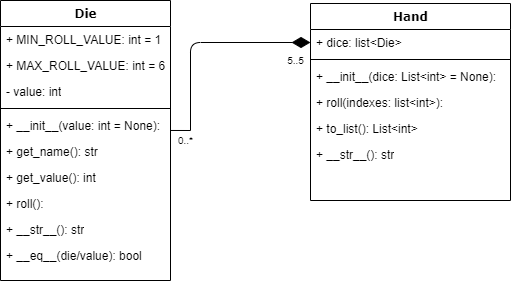

The diagram above was exported from draw.io. Its source (the exported page's mxGraphModel, read from the mxfile embedded in the PNG):
<mxGraphModel dx="2614" dy="1434" grid="1" gridSize="10" guides="1" tooltips="1" connect="1" arrows="1" fold="1" page="1" pageScale="1" pageWidth="1100" pageHeight="850" background="none" math="0" shadow="0">
  <root>
    <mxCell id="0" />
    <mxCell id="1" parent="0" />
    <mxCell id="78961159f06e98e8-122" style="edgeStyle=elbowEdgeStyle;html=1;labelBackgroundColor=none;startFill=0;startSize=8;endArrow=diamondThin;endFill=1;endSize=16;fontFamily=Verdana;fontSize=12;elbow=vertical;" parent="1" edge="1">
      <mxGeometry relative="1" as="geometry">
        <mxPoint x="485" y="400" as="sourcePoint" />
        <mxPoint x="605" y="312" as="targetPoint" />
        <Array as="points">
          <mxPoint x="505" y="312" />
          <mxPoint x="495" y="352" />
          <mxPoint x="575" y="352" />
        </Array>
      </mxGeometry>
    </mxCell>
    <mxCell id="78961159f06e98e8-30" value="Die" style="swimlane;html=1;fontStyle=1;align=center;verticalAlign=top;childLayout=stackLayout;horizontal=1;startSize=26;horizontalStack=0;resizeParent=1;resizeLast=0;collapsible=1;marginBottom=0;swimlaneFillColor=#ffffff;rounded=0;shadow=0;comic=0;labelBackgroundColor=none;strokeWidth=1;fillColor=none;fontFamily=Verdana;fontSize=12" parent="1" vertex="1">
      <mxGeometry x="295" y="270" width="170" height="280" as="geometry" />
    </mxCell>
    <mxCell id="78961159f06e98e8-31" value="+ MIN_ROLL_VALUE: int = 1" style="text;html=1;strokeColor=none;fillColor=none;align=left;verticalAlign=top;spacingLeft=4;spacingRight=4;whiteSpace=wrap;overflow=hidden;rotatable=0;points=[[0,0.5],[1,0.5]];portConstraint=eastwest;" parent="78961159f06e98e8-30" vertex="1">
      <mxGeometry y="26" width="170" height="26" as="geometry" />
    </mxCell>
    <mxCell id="78961159f06e98e8-32" value="+ MAX_ROLL_VALUE: int = 6" style="text;html=1;strokeColor=none;fillColor=none;align=left;verticalAlign=top;spacingLeft=4;spacingRight=4;whiteSpace=wrap;overflow=hidden;rotatable=0;points=[[0,0.5],[1,0.5]];portConstraint=eastwest;" parent="78961159f06e98e8-30" vertex="1">
      <mxGeometry y="52" width="170" height="26" as="geometry" />
    </mxCell>
    <mxCell id="78961159f06e98e8-33" value="- value: int" style="text;html=1;strokeColor=none;fillColor=none;align=left;verticalAlign=top;spacingLeft=4;spacingRight=4;whiteSpace=wrap;overflow=hidden;rotatable=0;points=[[0,0.5],[1,0.5]];portConstraint=eastwest;" parent="78961159f06e98e8-30" vertex="1">
      <mxGeometry y="78" width="170" height="26" as="geometry" />
    </mxCell>
    <mxCell id="78961159f06e98e8-38" value="" style="line;html=1;strokeWidth=1;fillColor=none;align=left;verticalAlign=middle;spacingTop=-1;spacingLeft=3;spacingRight=3;rotatable=0;labelPosition=right;points=[];portConstraint=eastwest;" parent="78961159f06e98e8-30" vertex="1">
      <mxGeometry y="104" width="170" height="8" as="geometry" />
    </mxCell>
    <mxCell id="78961159f06e98e8-39" value="+ __init__(value: int = None):" style="text;html=1;strokeColor=none;fillColor=none;align=left;verticalAlign=top;spacingLeft=4;spacingRight=4;whiteSpace=wrap;overflow=hidden;rotatable=0;points=[[0,0.5],[1,0.5]];portConstraint=eastwest;" parent="78961159f06e98e8-30" vertex="1">
      <mxGeometry y="112" width="170" height="26" as="geometry" />
    </mxCell>
    <mxCell id="78961159f06e98e8-40" value="+ get_name(): str" style="text;html=1;strokeColor=none;fillColor=none;align=left;verticalAlign=top;spacingLeft=4;spacingRight=4;whiteSpace=wrap;overflow=hidden;rotatable=0;points=[[0,0.5],[1,0.5]];portConstraint=eastwest;" parent="78961159f06e98e8-30" vertex="1">
      <mxGeometry y="138" width="170" height="26" as="geometry" />
    </mxCell>
    <mxCell id="78961159f06e98e8-42" value="+ get_value(): int" style="text;html=1;strokeColor=none;fillColor=none;align=left;verticalAlign=top;spacingLeft=4;spacingRight=4;whiteSpace=wrap;overflow=hidden;rotatable=0;points=[[0,0.5],[1,0.5]];portConstraint=eastwest;" parent="78961159f06e98e8-30" vertex="1">
      <mxGeometry y="164" width="170" height="26" as="geometry" />
    </mxCell>
    <mxCell id="kHITCv6_10EP72f3b16U-1" value="+ roll():" style="text;html=1;strokeColor=none;fillColor=none;align=left;verticalAlign=top;spacingLeft=4;spacingRight=4;whiteSpace=wrap;overflow=hidden;rotatable=0;points=[[0,0.5],[1,0.5]];portConstraint=eastwest;" vertex="1" parent="78961159f06e98e8-30">
      <mxGeometry y="190" width="170" height="26" as="geometry" />
    </mxCell>
    <mxCell id="kHITCv6_10EP72f3b16U-2" value="+ __str__(): str" style="text;html=1;strokeColor=none;fillColor=none;align=left;verticalAlign=top;spacingLeft=4;spacingRight=4;whiteSpace=wrap;overflow=hidden;rotatable=0;points=[[0,0.5],[1,0.5]];portConstraint=eastwest;" vertex="1" parent="78961159f06e98e8-30">
      <mxGeometry y="216" width="170" height="26" as="geometry" />
    </mxCell>
    <mxCell id="kHITCv6_10EP72f3b16U-3" value="+ __eq__(die/value): bool" style="text;html=1;strokeColor=none;fillColor=none;align=left;verticalAlign=top;spacingLeft=4;spacingRight=4;whiteSpace=wrap;overflow=hidden;rotatable=0;points=[[0,0.5],[1,0.5]];portConstraint=eastwest;" vertex="1" parent="78961159f06e98e8-30">
      <mxGeometry y="242" width="170" height="26" as="geometry" />
    </mxCell>
    <mxCell id="78961159f06e98e8-43" value="Hand" style="swimlane;html=1;fontStyle=1;align=center;verticalAlign=top;childLayout=stackLayout;horizontal=1;startSize=26;horizontalStack=0;resizeParent=1;resizeLast=0;collapsible=1;marginBottom=0;swimlaneFillColor=#ffffff;rounded=0;shadow=0;comic=0;labelBackgroundColor=none;strokeWidth=1;fillColor=none;fontFamily=Verdana;fontSize=12" parent="1" vertex="1">
      <mxGeometry x="605" y="273" width="200" height="197" as="geometry" />
    </mxCell>
    <mxCell id="78961159f06e98e8-44" value="+ dice: list&amp;lt;Die&amp;gt;" style="text;html=1;strokeColor=none;fillColor=none;align=left;verticalAlign=top;spacingLeft=4;spacingRight=4;whiteSpace=wrap;overflow=hidden;rotatable=0;points=[[0,0.5],[1,0.5]];portConstraint=eastwest;" parent="78961159f06e98e8-43" vertex="1">
      <mxGeometry y="26" width="200" height="26" as="geometry" />
    </mxCell>
    <mxCell id="78961159f06e98e8-51" value="" style="line;html=1;strokeWidth=1;fillColor=none;align=left;verticalAlign=middle;spacingTop=-1;spacingLeft=3;spacingRight=3;rotatable=0;labelPosition=right;points=[];portConstraint=eastwest;" parent="78961159f06e98e8-43" vertex="1">
      <mxGeometry y="52" width="200" height="8" as="geometry" />
    </mxCell>
    <mxCell id="78961159f06e98e8-52" value="+ __init__(dice: List&amp;lt;int&amp;gt; = None):" style="text;html=1;strokeColor=none;fillColor=none;align=left;verticalAlign=top;spacingLeft=4;spacingRight=4;whiteSpace=wrap;overflow=hidden;rotatable=0;points=[[0,0.5],[1,0.5]];portConstraint=eastwest;" parent="78961159f06e98e8-43" vertex="1">
      <mxGeometry y="60" width="200" height="26" as="geometry" />
    </mxCell>
    <mxCell id="78961159f06e98e8-53" value="+ roll(indexes: list&amp;lt;int&amp;gt;):" style="text;html=1;strokeColor=none;fillColor=none;align=left;verticalAlign=top;spacingLeft=4;spacingRight=4;whiteSpace=wrap;overflow=hidden;rotatable=0;points=[[0,0.5],[1,0.5]];portConstraint=eastwest;" parent="78961159f06e98e8-43" vertex="1">
      <mxGeometry y="86" width="200" height="26" as="geometry" />
    </mxCell>
    <mxCell id="kHITCv6_10EP72f3b16U-5" value="+ to_list(): List&amp;lt;int&amp;gt;" style="text;html=1;strokeColor=none;fillColor=none;align=left;verticalAlign=top;spacingLeft=4;spacingRight=4;whiteSpace=wrap;overflow=hidden;rotatable=0;points=[[0,0.5],[1,0.5]];portConstraint=eastwest;" vertex="1" parent="78961159f06e98e8-43">
      <mxGeometry y="112" width="200" height="26" as="geometry" />
    </mxCell>
    <mxCell id="kHITCv6_10EP72f3b16U-4" value="+ __str__(): str" style="text;html=1;strokeColor=none;fillColor=none;align=left;verticalAlign=top;spacingLeft=4;spacingRight=4;whiteSpace=wrap;overflow=hidden;rotatable=0;points=[[0,0.5],[1,0.5]];portConstraint=eastwest;" vertex="1" parent="78961159f06e98e8-43">
      <mxGeometry y="138" width="200" height="26" as="geometry" />
    </mxCell>
    <mxCell id="kHITCv6_10EP72f3b16U-6" value="5..5" style="text;html=1;resizable=0;autosize=1;align=center;verticalAlign=middle;points=[];fillColor=none;strokeColor=none;rounded=0;fontSize=10;" vertex="1" parent="1">
      <mxGeometry x="575" y="320" width="30" height="20" as="geometry" />
    </mxCell>
    <mxCell id="kHITCv6_10EP72f3b16U-7" value="0..*" style="text;html=1;resizable=0;autosize=1;align=center;verticalAlign=middle;points=[];fillColor=none;strokeColor=none;rounded=0;fontSize=10;" vertex="1" parent="1">
      <mxGeometry x="465" y="400" width="30" height="20" as="geometry" />
    </mxCell>
    <mxCell id="kHITCv6_10EP72f3b16U-9" value="" style="endArrow=none;html=1;rounded=0;fontSize=10;strokeWidth=1;exitX=1.001;exitY=0.691;exitDx=0;exitDy=0;exitPerimeter=0;" edge="1" parent="1" source="78961159f06e98e8-39">
      <mxGeometry width="50" height="50" relative="1" as="geometry">
        <mxPoint x="585" y="420" as="sourcePoint" />
        <mxPoint x="485" y="400" as="targetPoint" />
      </mxGeometry>
    </mxCell>
  </root>
</mxGraphModel>